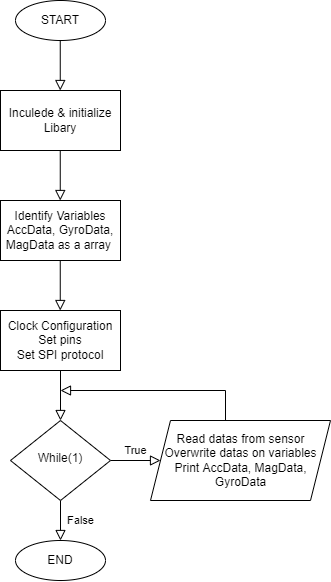

The diagram above was exported from draw.io. Its source (the exported page's mxGraphModel, read from the mxfile embedded in the PNG):
<mxGraphModel dx="-547" dy="1314" grid="1" gridSize="10" guides="1" tooltips="1" connect="1" arrows="1" fold="1" page="1" pageScale="1" pageWidth="827" pageHeight="1169" math="0" shadow="0">
  <root>
    <mxCell id="0" />
    <mxCell id="1" parent="0" />
    <mxCell id="DxpSPloE5_nNo4FIJFR1-1" value="False" style="rounded=0;html=1;jettySize=auto;orthogonalLoop=1;fontSize=11;endArrow=block;endFill=0;endSize=8;strokeWidth=1;shadow=0;labelBackgroundColor=none;edgeStyle=orthogonalEdgeStyle;" edge="1" parent="1" source="DxpSPloE5_nNo4FIJFR1-3">
      <mxGeometry y="20" relative="1" as="geometry">
        <mxPoint as="offset" />
        <mxPoint x="1190" y="400" as="targetPoint" />
      </mxGeometry>
    </mxCell>
    <mxCell id="DxpSPloE5_nNo4FIJFR1-2" value="True" style="edgeStyle=orthogonalEdgeStyle;rounded=0;html=1;jettySize=auto;orthogonalLoop=1;fontSize=11;endArrow=block;endFill=0;endSize=8;strokeWidth=1;shadow=0;labelBackgroundColor=none;" edge="1" parent="1" source="DxpSPloE5_nNo4FIJFR1-3">
      <mxGeometry y="10" relative="1" as="geometry">
        <mxPoint as="offset" />
        <mxPoint x="1290" y="320" as="targetPoint" />
      </mxGeometry>
    </mxCell>
    <mxCell id="DxpSPloE5_nNo4FIJFR1-3" value="While(1)" style="rhombus;whiteSpace=wrap;html=1;shadow=0;fontFamily=Helvetica;fontSize=12;align=center;strokeWidth=1;spacing=6;spacingTop=-4;" vertex="1" parent="1">
      <mxGeometry x="1140" y="280" width="100" height="80" as="geometry" />
    </mxCell>
    <mxCell id="DxpSPloE5_nNo4FIJFR1-4" value="" style="shape=parallelogram;perimeter=parallelogramPerimeter;whiteSpace=wrap;html=1;fixedSize=1;size=20;" vertex="1" parent="1">
      <mxGeometry x="1280" y="280" width="180" height="80" as="geometry" />
    </mxCell>
    <mxCell id="DxpSPloE5_nNo4FIJFR1-5" value="" style="rounded=0;html=1;jettySize=auto;orthogonalLoop=1;fontSize=11;endArrow=block;endFill=0;endSize=8;strokeWidth=1;shadow=0;labelBackgroundColor=none;edgeStyle=orthogonalEdgeStyle;" edge="1" parent="1">
      <mxGeometry relative="1" as="geometry">
        <mxPoint x="1190" y="280" as="targetPoint" />
        <mxPoint x="1190" y="230" as="sourcePoint" />
      </mxGeometry>
    </mxCell>
    <mxCell id="DxpSPloE5_nNo4FIJFR1-6" value="" style="edgeStyle=orthogonalEdgeStyle;rounded=0;html=1;jettySize=auto;orthogonalLoop=1;fontSize=11;endArrow=block;endFill=0;endSize=8;strokeWidth=1;shadow=0;labelBackgroundColor=none;entryX=1;entryY=0.5;entryDx=0;entryDy=0;" edge="1" parent="1" source="DxpSPloE5_nNo4FIJFR1-4">
      <mxGeometry y="10" relative="1" as="geometry">
        <mxPoint as="offset" />
        <mxPoint x="1190" y="250" as="targetPoint" />
        <mxPoint x="1340" y="240" as="sourcePoint" />
        <Array as="points">
          <mxPoint x="1355" y="250" />
        </Array>
      </mxGeometry>
    </mxCell>
    <mxCell id="DxpSPloE5_nNo4FIJFR1-7" value="Read datas from sensor&lt;br&gt;Overwrite datas on variables&lt;br&gt;Print AccData, MagData, GyroData" style="text;html=1;strokeColor=none;fillColor=none;align=center;verticalAlign=middle;whiteSpace=wrap;rounded=0;" vertex="1" parent="1">
      <mxGeometry x="1292.5" y="285" width="155" height="70" as="geometry" />
    </mxCell>
    <mxCell id="DxpSPloE5_nNo4FIJFR1-8" value="" style="rounded=0;whiteSpace=wrap;html=1;" vertex="1" parent="1">
      <mxGeometry x="1130" y="60" width="120" height="60" as="geometry" />
    </mxCell>
    <mxCell id="DxpSPloE5_nNo4FIJFR1-9" value="Identify Variables&lt;br&gt;AccData, GyroData, MagData as a array&amp;nbsp;" style="text;html=1;strokeColor=none;fillColor=none;align=center;verticalAlign=middle;whiteSpace=wrap;rounded=0;" vertex="1" parent="1">
      <mxGeometry x="1130" y="60" width="120" height="60" as="geometry" />
    </mxCell>
    <mxCell id="DxpSPloE5_nNo4FIJFR1-10" value="" style="rounded=0;whiteSpace=wrap;html=1;" vertex="1" parent="1">
      <mxGeometry x="1130" y="170" width="120" height="60" as="geometry" />
    </mxCell>
    <mxCell id="DxpSPloE5_nNo4FIJFR1-11" value="Clock Configuration&lt;br&gt;Set pins&lt;br&gt;Set SPI protocol" style="text;html=1;strokeColor=none;fillColor=none;align=center;verticalAlign=middle;whiteSpace=wrap;rounded=0;" vertex="1" parent="1">
      <mxGeometry x="1130" y="170" width="120" height="60" as="geometry" />
    </mxCell>
    <mxCell id="DxpSPloE5_nNo4FIJFR1-12" value="" style="ellipse;whiteSpace=wrap;html=1;" vertex="1" parent="1">
      <mxGeometry x="1145" y="400" width="90" height="40" as="geometry" />
    </mxCell>
    <mxCell id="DxpSPloE5_nNo4FIJFR1-13" value="END" style="text;html=1;strokeColor=none;fillColor=none;align=center;verticalAlign=middle;whiteSpace=wrap;rounded=0;" vertex="1" parent="1">
      <mxGeometry x="1160" y="405" width="60" height="30" as="geometry" />
    </mxCell>
    <mxCell id="DxpSPloE5_nNo4FIJFR1-14" value="" style="rounded=0;html=1;jettySize=auto;orthogonalLoop=1;fontSize=11;endArrow=block;endFill=0;endSize=8;strokeWidth=1;shadow=0;labelBackgroundColor=none;edgeStyle=orthogonalEdgeStyle;" edge="1" parent="1">
      <mxGeometry relative="1" as="geometry">
        <mxPoint x="1189.75" y="170" as="targetPoint" />
        <mxPoint x="1189.75" y="120" as="sourcePoint" />
      </mxGeometry>
    </mxCell>
    <mxCell id="DxpSPloE5_nNo4FIJFR1-15" value="" style="rounded=0;whiteSpace=wrap;html=1;" vertex="1" parent="1">
      <mxGeometry x="1130" y="-50" width="120" height="60" as="geometry" />
    </mxCell>
    <mxCell id="DxpSPloE5_nNo4FIJFR1-16" value="Inculede &amp;amp; initialize&lt;br&gt;&amp;nbsp;Libary&amp;nbsp;" style="text;html=1;strokeColor=none;fillColor=none;align=center;verticalAlign=middle;whiteSpace=wrap;rounded=0;" vertex="1" parent="1">
      <mxGeometry x="1130" y="-50" width="120" height="60" as="geometry" />
    </mxCell>
    <mxCell id="DxpSPloE5_nNo4FIJFR1-17" value="" style="rounded=0;html=1;jettySize=auto;orthogonalLoop=1;fontSize=11;endArrow=block;endFill=0;endSize=8;strokeWidth=1;shadow=0;labelBackgroundColor=none;edgeStyle=orthogonalEdgeStyle;" edge="1" parent="1">
      <mxGeometry relative="1" as="geometry">
        <mxPoint x="1189.75" y="60" as="targetPoint" />
        <mxPoint x="1189.75" y="10" as="sourcePoint" />
      </mxGeometry>
    </mxCell>
    <mxCell id="DxpSPloE5_nNo4FIJFR1-18" value="" style="ellipse;whiteSpace=wrap;html=1;" vertex="1" parent="1">
      <mxGeometry x="1145" y="-140" width="90" height="40" as="geometry" />
    </mxCell>
    <mxCell id="DxpSPloE5_nNo4FIJFR1-19" value="START" style="text;html=1;strokeColor=none;fillColor=none;align=center;verticalAlign=middle;whiteSpace=wrap;rounded=0;" vertex="1" parent="1">
      <mxGeometry x="1160" y="-135" width="60" height="30" as="geometry" />
    </mxCell>
    <mxCell id="DxpSPloE5_nNo4FIJFR1-20" value="" style="rounded=0;html=1;jettySize=auto;orthogonalLoop=1;fontSize=11;endArrow=block;endFill=0;endSize=8;strokeWidth=1;shadow=0;labelBackgroundColor=none;edgeStyle=orthogonalEdgeStyle;" edge="1" parent="1">
      <mxGeometry relative="1" as="geometry">
        <mxPoint x="1189.75" y="-50" as="targetPoint" />
        <mxPoint x="1189.75" y="-100" as="sourcePoint" />
      </mxGeometry>
    </mxCell>
  </root>
</mxGraphModel>